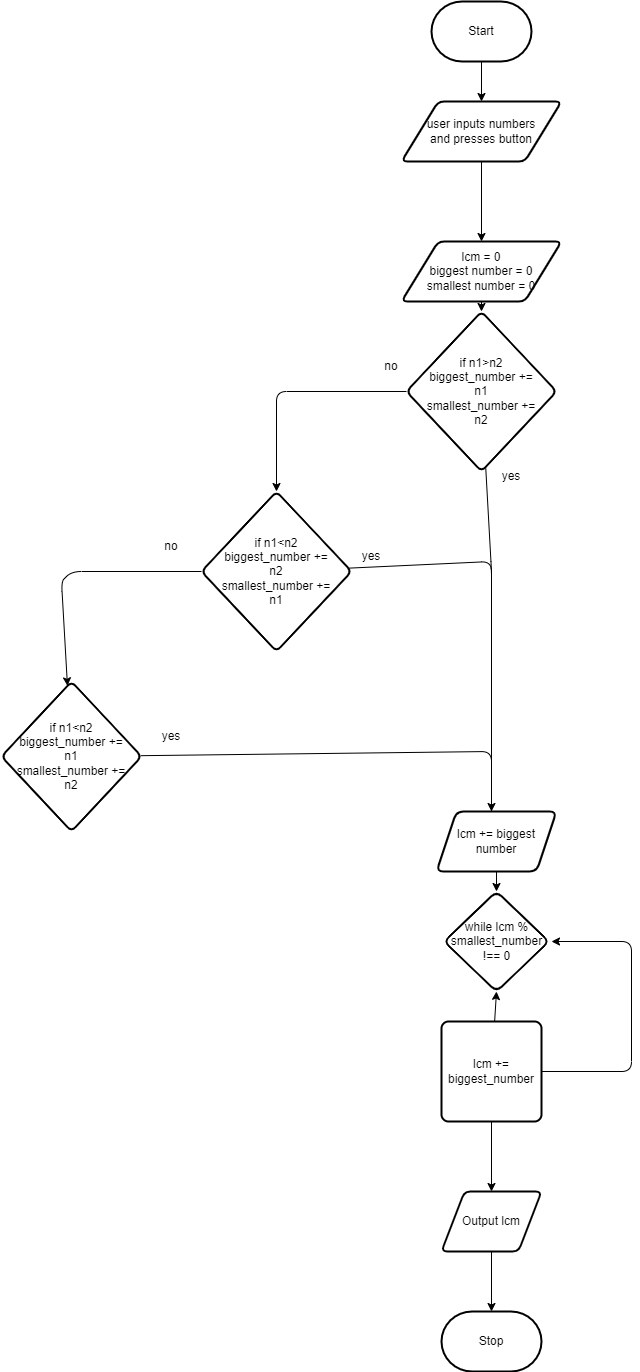

The diagram above was exported from draw.io. Its source (the exported page's mxGraphModel, read from the mxfile embedded in the PNG):
<mxGraphModel dx="1540" dy="526" grid="1" gridSize="10" guides="1" tooltips="1" connect="1" arrows="1" fold="1" page="1" pageScale="1" pageWidth="850" pageHeight="1100" math="0" shadow="0">
  <root>
    <mxCell id="0" />
    <mxCell id="1" parent="0" />
    <mxCell id="7" style="edgeStyle=none;html=1;" parent="1" source="2" target="3" edge="1">
      <mxGeometry relative="1" as="geometry" />
    </mxCell>
    <mxCell id="2" value="Start" style="strokeWidth=2;html=1;shape=mxgraph.flowchart.terminator;whiteSpace=wrap;" parent="1" vertex="1">
      <mxGeometry x="300" y="260" width="100" height="60" as="geometry" />
    </mxCell>
    <mxCell id="12" value="" style="edgeStyle=none;html=1;" edge="1" parent="1" source="3" target="11">
      <mxGeometry relative="1" as="geometry" />
    </mxCell>
    <mxCell id="3" value="user inputs numbers &lt;br&gt;and presses button" style="shape=parallelogram;html=1;strokeWidth=2;perimeter=parallelogramPerimeter;whiteSpace=wrap;rounded=1;arcSize=12;size=0.23;" parent="1" vertex="1">
      <mxGeometry x="270" y="360" width="160" height="60" as="geometry" />
    </mxCell>
    <mxCell id="9" style="edgeStyle=none;html=1;" parent="1" source="4" target="5" edge="1">
      <mxGeometry relative="1" as="geometry" />
    </mxCell>
    <mxCell id="37" value="" style="edgeStyle=none;html=1;entryX=0.5;entryY=1;entryDx=0;entryDy=0;" edge="1" parent="1" source="4" target="34">
      <mxGeometry relative="1" as="geometry" />
    </mxCell>
    <mxCell id="40" value="" style="edgeStyle=none;html=1;" edge="1" parent="1" source="4">
      <mxGeometry relative="1" as="geometry">
        <mxPoint x="420" y="1200" as="targetPoint" />
        <Array as="points">
          <mxPoint x="500" y="1330" />
          <mxPoint x="500" y="1200" />
        </Array>
      </mxGeometry>
    </mxCell>
    <mxCell id="4" value="lcm += biggest_number" style="rounded=1;whiteSpace=wrap;html=1;absoluteArcSize=1;arcSize=14;strokeWidth=2;" parent="1" vertex="1">
      <mxGeometry x="310" y="1280" width="100" height="100" as="geometry" />
    </mxCell>
    <mxCell id="10" style="edgeStyle=none;html=1;" parent="1" source="5" target="6" edge="1">
      <mxGeometry relative="1" as="geometry" />
    </mxCell>
    <mxCell id="5" value="Output lcm" style="shape=parallelogram;html=1;strokeWidth=2;perimeter=parallelogramPerimeter;whiteSpace=wrap;rounded=1;arcSize=12;size=0.23;" parent="1" vertex="1">
      <mxGeometry x="310" y="1450" width="100" height="60" as="geometry" />
    </mxCell>
    <mxCell id="6" value="Stop" style="strokeWidth=2;html=1;shape=mxgraph.flowchart.terminator;whiteSpace=wrap;" parent="1" vertex="1">
      <mxGeometry x="310" y="1570" width="100" height="60" as="geometry" />
    </mxCell>
    <mxCell id="14" value="" style="edgeStyle=none;html=1;" edge="1" parent="1" source="11" target="13">
      <mxGeometry relative="1" as="geometry" />
    </mxCell>
    <mxCell id="11" value="lcm = 0&lt;br&gt;biggest number = 0&lt;br&gt;smallest number = 0&lt;br&gt;" style="shape=parallelogram;html=1;strokeWidth=2;perimeter=parallelogramPerimeter;whiteSpace=wrap;rounded=1;arcSize=12;size=0.23;" vertex="1" parent="1">
      <mxGeometry x="270" y="500" width="160" height="60" as="geometry" />
    </mxCell>
    <mxCell id="16" value="" style="edgeStyle=none;html=1;" edge="1" parent="1" source="13" target="15">
      <mxGeometry relative="1" as="geometry">
        <Array as="points">
          <mxPoint x="145" y="650" />
        </Array>
      </mxGeometry>
    </mxCell>
    <mxCell id="26" value="" style="edgeStyle=none;html=1;" edge="1" parent="1" source="13">
      <mxGeometry relative="1" as="geometry">
        <mxPoint x="360" y="1070" as="targetPoint" />
        <Array as="points">
          <mxPoint x="360" y="830" />
        </Array>
      </mxGeometry>
    </mxCell>
    <mxCell id="13" value="if n1&amp;gt;n2&lt;br&gt;biggest_number +=&lt;br&gt;n1&lt;br&gt;smallest_number +=&lt;br&gt;n2" style="rhombus;whiteSpace=wrap;html=1;strokeWidth=2;rounded=1;arcSize=12;" vertex="1" parent="1">
      <mxGeometry x="275" y="570" width="150" height="160" as="geometry" />
    </mxCell>
    <mxCell id="19" value="" style="edgeStyle=none;html=1;" edge="1" parent="1" source="15" target="18">
      <mxGeometry relative="1" as="geometry">
        <Array as="points">
          <mxPoint x="-60" y="830" />
          <mxPoint x="-70" y="840" />
        </Array>
      </mxGeometry>
    </mxCell>
    <mxCell id="24" value="" style="edgeStyle=none;html=1;" edge="1" parent="1" source="15">
      <mxGeometry relative="1" as="geometry">
        <mxPoint x="360" y="1080" as="targetPoint" />
        <Array as="points">
          <mxPoint x="360" y="820" />
        </Array>
      </mxGeometry>
    </mxCell>
    <mxCell id="15" value="if n1&amp;lt;n2&lt;br&gt;biggest_number +=&lt;br&gt;n2&lt;br&gt;smallest_number +=&lt;br&gt;n1" style="rhombus;whiteSpace=wrap;html=1;strokeWidth=2;rounded=1;arcSize=12;" vertex="1" parent="1">
      <mxGeometry x="70" y="750" width="150" height="160" as="geometry" />
    </mxCell>
    <mxCell id="17" value="no" style="text;html=1;strokeColor=none;fillColor=none;align=center;verticalAlign=middle;whiteSpace=wrap;rounded=0;" vertex="1" parent="1">
      <mxGeometry x="230" y="610" width="60" height="30" as="geometry" />
    </mxCell>
    <mxCell id="22" value="" style="edgeStyle=none;html=1;" edge="1" parent="1" source="18">
      <mxGeometry relative="1" as="geometry">
        <mxPoint x="360" y="1080" as="targetPoint" />
        <Array as="points">
          <mxPoint x="360" y="1010" />
        </Array>
      </mxGeometry>
    </mxCell>
    <mxCell id="18" value="&lt;span&gt;if n1&amp;lt;n2&lt;/span&gt;&lt;br&gt;&lt;span&gt;biggest_number +=&lt;/span&gt;&lt;br&gt;&lt;span&gt;n1&lt;/span&gt;&lt;br&gt;&lt;span&gt;smallest_number +=&lt;/span&gt;&lt;br&gt;&lt;span&gt;n2&lt;/span&gt;" style="rhombus;whiteSpace=wrap;html=1;strokeWidth=2;rounded=1;arcSize=12;" vertex="1" parent="1">
      <mxGeometry x="-130" y="940" width="140" height="150" as="geometry" />
    </mxCell>
    <mxCell id="20" value="no" style="text;html=1;strokeColor=none;fillColor=none;align=center;verticalAlign=middle;whiteSpace=wrap;rounded=0;" vertex="1" parent="1">
      <mxGeometry x="10" y="790" width="60" height="30" as="geometry" />
    </mxCell>
    <mxCell id="27" value="yes" style="text;html=1;strokeColor=none;fillColor=none;align=center;verticalAlign=middle;whiteSpace=wrap;rounded=0;" vertex="1" parent="1">
      <mxGeometry x="350" y="720" width="60" height="30" as="geometry" />
    </mxCell>
    <mxCell id="28" value="yes" style="text;html=1;strokeColor=none;fillColor=none;align=center;verticalAlign=middle;whiteSpace=wrap;rounded=0;" vertex="1" parent="1">
      <mxGeometry x="210" y="800" width="60" height="30" as="geometry" />
    </mxCell>
    <mxCell id="29" value="yes" style="text;html=1;strokeColor=none;fillColor=none;align=center;verticalAlign=middle;whiteSpace=wrap;rounded=0;" vertex="1" parent="1">
      <mxGeometry x="10" y="980" width="60" height="30" as="geometry" />
    </mxCell>
    <mxCell id="35" value="" style="edgeStyle=none;html=1;" edge="1" parent="1" source="30" target="34">
      <mxGeometry relative="1" as="geometry" />
    </mxCell>
    <mxCell id="30" value="lcm += biggest number" style="shape=parallelogram;perimeter=parallelogramPerimeter;whiteSpace=wrap;html=1;fixedSize=1;rounded=1;arcSize=14;strokeWidth=2;" vertex="1" parent="1">
      <mxGeometry x="305" y="1070" width="120" height="60" as="geometry" />
    </mxCell>
    <mxCell id="34" value="while lcm % smallest_number&lt;br&gt;!== 0" style="rhombus;whiteSpace=wrap;html=1;rounded=1;arcSize=14;strokeWidth=2;" vertex="1" parent="1">
      <mxGeometry x="312.5" y="1150" width="105" height="100" as="geometry" />
    </mxCell>
  </root>
</mxGraphModel>